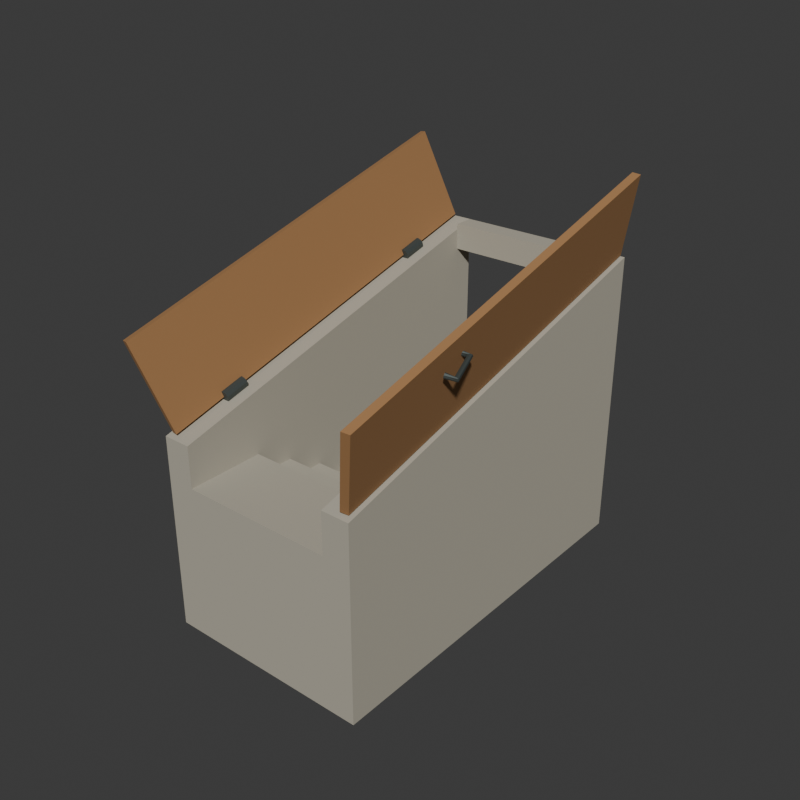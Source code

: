 # Source: source.blend  (saved by Blender 4.3.34; exported with 4.5.12 LTS)
import bpy
from mathutils import Matrix  # noqa: F401  (used for matrix-valued properties, if any)

bpy.ops.wm.read_factory_settings(use_empty=True)
scene = bpy.context.scene
scene.name = 'Scene'

# ---- collections
col_collection = bpy.data.collections.new('Collection'); scene.collection.children.link(col_collection)

# ---- materials (node trees are filled in below, after node groups)
mat_wholestoneentrywell = bpy.data.materials.new('WholeStoneEntryWell')
mat_wholestoneentrywell.diffuse_color = (0.45, 0.42, 0.34, 1.0)
mat_warmtimberslopinghatchleaves = bpy.data.materials.new('WarmTimberSlopingHatchLeaves')
mat_warmtimberslopinghatchleaves.diffuse_color = (0.37, 0.19, 0.075, 1.0)
mat_darkfixedhingeiron = bpy.data.materials.new('DarkFixedHingeIron')
mat_darkfixedhingeiron.diffuse_color = (0.095, 0.115, 0.11, 1.0)

# ---- material node trees
mat_wholestoneentrywell.use_nodes = True; mat_wholestoneentrywell.node_tree.nodes.clear()
_N = mat_wholestoneentrywell.node_tree.nodes; _L = mat_wholestoneentrywell.node_tree.links
n0 = _N.new('ShaderNodeBsdfPrincipled'); n0.name = 'Principled BSDF'; n0.location = (10, 300)
n0.inputs[0].default_value = (0.45, 0.42, 0.34, 1.0)
n0.inputs[2].default_value = 0.91
n1 = _N.new('ShaderNodeOutputMaterial'); n1.name = 'Material Output'; n1.location = (300, 300)
_L.new(n0.outputs[0], n1.inputs[0])
n1.is_active_output = True
mat_warmtimberslopinghatchleaves.use_nodes = True; mat_warmtimberslopinghatchleaves.node_tree.nodes.clear()
_N = mat_warmtimberslopinghatchleaves.node_tree.nodes; _L = mat_warmtimberslopinghatchleaves.node_tree.links
n0 = _N.new('ShaderNodeBsdfPrincipled'); n0.name = 'Principled BSDF'; n0.location = (10, 300)
n0.inputs[0].default_value = (0.37, 0.19, 0.075, 1.0)
n0.inputs[2].default_value = 0.83
n1 = _N.new('ShaderNodeOutputMaterial'); n1.name = 'Material Output'; n1.location = (300, 300)
_L.new(n0.outputs[0], n1.inputs[0])
n1.is_active_output = True
mat_darkfixedhingeiron.use_nodes = True; mat_darkfixedhingeiron.node_tree.nodes.clear()
_N = mat_darkfixedhingeiron.node_tree.nodes; _L = mat_darkfixedhingeiron.node_tree.links
n0 = _N.new('ShaderNodeBsdfPrincipled'); n0.name = 'Principled BSDF'; n0.location = (10, 300)
n0.inputs[0].default_value = (0.095, 0.115, 0.11, 1.0)
n0.inputs[1].default_value = 0.6
n0.inputs[2].default_value = 0.52
n1 = _N.new('ShaderNodeOutputMaterial'); n1.name = 'Material Output'; n1.location = (300, 300)
_L.new(n0.outputs[0], n1.inputs[0])
n1.is_active_output = True

# ---- world
world_world = bpy.data.worlds.new('World'); scene.world = world_world
world_world.use_nodes = True; world_world.node_tree.nodes.clear()
_N = world_world.node_tree.nodes; _L = world_world.node_tree.links
n0 = _N.new('ShaderNodeOutputWorld'); n0.name = 'World Output'; n0.location = (300, 300)
n1 = _N.new('ShaderNodeBackground'); n1.name = 'Background'; n1.location = (10, 300)
n1.inputs[0].default_value = (0.05088, 0.05088, 0.05088, 1.0)
_L.new(n1.outputs[0], n0.inputs[0])
n0.is_active_output = True
world_world.color = (0.05088, 0.05088, 0.05088)
world_world.sun_shadow_jitter_overblur = 0.0

# ---- meshes
me_leftwholeslopingentrywellwallmesh = bpy.data.meshes.new('LeftWholeSlopingEntryWellWallMesh')
me_leftwholeslopingentrywellwallmesh.from_pydata([(-0.75, -1.33, 0.0), (-0.75, 1.47, 0.0), (-0.75, 1.47, 2.14), (-0.75, -1.33, 1.42), (-0.55, -1.33, 0.0), (-0.55, 1.47, 0.0), (-0.55, 1.47, 2.14), (-0.55, -1.33, 1.42)], [], [(3, 1, 0), (5, 7, 4), (1, 3, 2), (7, 5, 6), (0, 1, 5), (0, 5, 4), (1, 2, 6), (1, 6, 5), (2, 3, 7), (2, 7, 6), (3, 0, 4), (3, 4, 7)])
me_leftwholeslopingentrywellwallmesh.materials.append(mat_wholestoneentrywell)
me_leftwholeslopingentrywellwallmesh.materials.append(mat_warmtimberslopinghatchleaves)
me_leftwholeslopingentrywellwallmesh.materials.append(mat_darkfixedhingeiron)
me_leftwholeslopingentrywellwallmesh.update()
me_rightwholeslopingentrywellwallmesh = bpy.data.meshes.new('RightWholeSlopingEntryWellWallMesh')
me_rightwholeslopingentrywellwallmesh.from_pydata([(0.55, -1.33, 0.0), (0.55, 1.47, 0.0), (0.55, 1.47, 2.14), (0.55, -1.33, 1.42), (0.75, -1.33, 0.0), (0.75, 1.47, 0.0), (0.75, 1.47, 2.14), (0.75, -1.33, 1.42)], [], [(3, 1, 0), (5, 7, 4), (1, 3, 2), (7, 5, 6), (0, 1, 5), (0, 5, 4), (1, 2, 6), (1, 6, 5), (2, 3, 7), (2, 7, 6), (3, 0, 4), (3, 4, 7)])
me_rightwholeslopingentrywellwallmesh.materials.append(mat_wholestoneentrywell)
me_rightwholeslopingentrywellwallmesh.materials.append(mat_warmtimberslopinghatchleaves)
me_rightwholeslopingentrywellwallmesh.materials.append(mat_darkfixedhingeiron)
me_rightwholeslopingentrywellwallmesh.update()
me_wholedescendingsixriserstairandlowerlandingmesh = bpy.data.meshes.new('WholeDescendingSixRiserStairAndLowerLandingMesh')
me_wholedescendingsixriserstairandlowerlandingmesh.from_pydata([(-0.55, -1.33, 0.0), (-0.55, 1.47, 0.0), (-0.55, 1.47, 0.16), (-0.55, 0.6296, 0.16), (-0.55, 0.6296, 0.32), (-0.55, 0.3496, 0.32), (-0.55, 0.3496, 0.48), (-0.55, 0.06962, 0.48), (-0.55, 0.06962, 0.64), (-0.55, -0.2104, 0.64), (-0.55, -0.2104, 0.8), (-0.55, -0.4904, 0.8), (-0.55, -0.4904, 0.96), (-0.55, -0.7704, 0.96), (-0.55, -0.7704, 1.12), (-0.55, -1.33, 1.12), (0.55, -1.33, 0.0), (0.55, 1.47, 0.0), (0.55, 1.47, 0.16), (0.55, 0.6296, 0.16), (0.55, 0.6296, 0.32), (0.55, 0.3496, 0.32), (0.55, 0.3496, 0.48), (0.55, 0.06962, 0.48), (0.55, 0.06962, 0.64), (0.55, -0.2104, 0.64), (0.55, -0.2104, 0.8), (0.55, -0.4904, 0.8), (0.55, -0.4904, 0.96), (0.55, -0.7704, 0.96), (0.55, -0.7704, 1.12), (0.55, -1.33, 1.12)], [], [(0, 2, 1), (18, 16, 17), (0, 3, 2), (19, 16, 18), (15, 3, 0), (19, 31, 16), (3, 5, 4), (21, 19, 20), (15, 5, 3), (21, 31, 19), (5, 7, 6), (23, 21, 22), (15, 7, 5), (23, 31, 21), (7, 9, 8), (25, 23, 24), (15, 9, 7), (25, 31, 23), (9, 11, 10), (27, 25, 26), (15, 11, 9), (27, 31, 25), (11, 13, 12), (29, 27, 28), (15, 13, 11), (29, 31, 27), (13, 15, 14), (31, 29, 30), (0, 1, 17), (0, 17, 16), (1, 2, 18), (1, 18, 17), (2, 3, 19), (2, 19, 18), (3, 4, 20), (3, 20, 19), (4, 5, 21), (4, 21, 20), (5, 6, 22), (5, 22, 21), (6, 7, 23), (6, 23, 22), (7, 8, 24), (7, 24, 23), (8, 9, 25), (8, 25, 24), (9, 10, 26), (9, 26, 25), (10, 11, 27), (10, 27, 26), (11, 12, 28), (11, 28, 27), (12, 13, 29), (12, 29, 28), (13, 14, 30), (13, 30, 29), (14, 15, 31), (14, 31, 30), (15, 0, 16), (15, 16, 31)])
me_wholedescendingsixriserstairandlowerlandingmesh.materials.append(mat_wholestoneentrywell)
me_wholedescendingsixriserstairandlowerlandingmesh.materials.append(mat_warmtimberslopinghatchleaves)
me_wholedescendingsixriserstairandlowerlandingmesh.materials.append(mat_darkfixedhingeiron)
me_wholedescendingsixriserstairandlowerlandingmesh.update()
me_wholerearexitlintelmesh = bpy.data.meshes.new('WholeRearExitLintelMesh')
me_wholerearexitlintelmesh.from_pydata([(-0.55, 1.32, 1.95), (0.55, 1.32, 1.95), (-0.55, 1.47, 1.95), (0.55, 1.47, 1.95), (-0.55, 1.32, 2.14), (0.55, 1.32, 2.14), (-0.55, 1.47, 2.14), (0.55, 1.47, 2.14)], [], [(0, 2, 3), (0, 3, 1), (4, 5, 7), (4, 7, 6), (0, 1, 5), (0, 5, 4), (2, 6, 7), (2, 7, 3), (0, 4, 6), (0, 6, 2), (1, 3, 7), (1, 7, 5)])
me_wholerearexitlintelmesh.materials.append(mat_wholestoneentrywell)
me_wholerearexitlintelmesh.materials.append(mat_warmtimberslopinghatchleaves)
me_wholerearexitlintelmesh.materials.append(mat_darkfixedhingeiron)
me_wholerearexitlintelmesh.update()
me_leftwholefixedopenslopinghatchleafmesh = bpy.data.meshes.new('LeftWholeFixedOpenSlopingHatchLeafMesh')
me_leftwholefixedopenslopinghatchleafmesh.from_pydata([(-0.67, -1.31, 1.45), (-0.8413, -1.47, 2.069), (-0.67, 1.45, 2.16), (-0.8413, 1.29, 2.779), (-0.7215, -1.294, 1.44), (-0.8928, -1.453, 2.059), (-0.7215, 1.466, 2.15), (-0.8928, 1.307, 2.769)], [], [(0, 2, 3), (0, 3, 1), (4, 5, 7), (4, 7, 6), (0, 1, 5), (0, 5, 4), (2, 6, 7), (2, 7, 3), (0, 4, 6), (0, 6, 2), (1, 3, 7), (1, 7, 5)])
me_leftwholefixedopenslopinghatchleafmesh.polygons.foreach_set('material_index', [1, 1, 1, 1, 1, 1, 1, 1, 1, 1, 1, 1])
me_leftwholefixedopenslopinghatchleafmesh.materials.append(mat_wholestoneentrywell)
me_leftwholefixedopenslopinghatchleafmesh.materials.append(mat_warmtimberslopinghatchleaves)
me_leftwholefixedopenslopinghatchleafmesh.materials.append(mat_darkfixedhingeiron)
me_leftwholefixedopenslopinghatchleafmesh.update()
me_leftfixedinclinedhingebearing0mesh = bpy.data.meshes.new('LeftFixedInclinedHingeBearing0Mesh')
me_leftfixedinclinedhingebearing0mesh.from_pydata([(-0.67, -0.9049, 1.511), (-0.6947, -0.9069, 1.519), (-0.7099, -0.9121, 1.539), (-0.7099, -0.9186, 1.564), (-0.6947, -0.9238, 1.585), (-0.67, -0.9258, 1.592), (-0.6453, -0.9238, 1.585), (-0.6301, -0.9186, 1.564), (-0.6301, -0.9121, 1.539), (-0.6453, -0.9069, 1.519), (-0.67, -0.7349, 1.555), (-0.6947, -0.7369, 1.563), (-0.7099, -0.7421, 1.583), (-0.7099, -0.7486, 1.608), (-0.6947, -0.7538, 1.628), (-0.67, -0.7558, 1.636), (-0.6453, -0.7538, 1.628), (-0.6301, -0.7486, 1.608), (-0.6301, -0.7421, 1.583), (-0.6453, -0.7369, 1.563), (-0.67, -0.9154, 1.552), (-0.67, -0.7454, 1.595)], [], [(0, 1, 11), (0, 11, 10), (1, 2, 12), (1, 12, 11), (2, 3, 13), (2, 13, 12), (3, 4, 14), (3, 14, 13), (4, 5, 15), (4, 15, 14), (5, 6, 16), (5, 16, 15), (6, 7, 17), (6, 17, 16), (7, 8, 18), (7, 18, 17), (8, 9, 19), (8, 19, 18), (9, 0, 10), (9, 10, 19), (20, 1, 0), (20, 2, 1), (20, 3, 2), (20, 4, 3), (20, 5, 4), (20, 6, 5), (20, 7, 6), (20, 8, 7), (20, 9, 8), (20, 0, 9), (21, 10, 11), (21, 11, 12), (21, 12, 13), (21, 13, 14), (21, 14, 15), (21, 15, 16), (21, 16, 17), (21, 17, 18), (21, 18, 19), (21, 19, 10)])
me_leftfixedinclinedhingebearing0mesh.polygons.foreach_set('material_index', [2, 2, 2, 2, 2, 2, 2, 2, 2, 2, 2, 2, 2, 2, 2, 2, 2, 2, 2, 2, 2, 2, 2, 2, 2, 2, 2, 2, 2, 2, 2, 2, 2, 2, 2, 2, 2, 2, 2, 2])
me_leftfixedinclinedhingebearing0mesh.materials.append(mat_wholestoneentrywell)
me_leftfixedinclinedhingebearing0mesh.materials.append(mat_warmtimberslopinghatchleaves)
me_leftfixedinclinedhingebearing0mesh.materials.append(mat_darkfixedhingeiron)
me_leftfixedinclinedhingebearing0mesh.update()
me_leftfixedinclinedhingebearing1mesh = bpy.data.meshes.new('LeftFixedInclinedHingeBearing1Mesh')
me_leftfixedinclinedhingebearing1mesh.from_pydata([(-0.67, 0.8551, 1.964), (-0.6947, 0.8531, 1.971), (-0.7099, 0.8479, 1.992), (-0.7099, 0.8414, 2.017), (-0.6947, 0.8362, 2.037), (-0.67, 0.8342, 2.045), (-0.6453, 0.8362, 2.037), (-0.6301, 0.8414, 2.017), (-0.6301, 0.8479, 1.992), (-0.6453, 0.8531, 1.971), (-0.67, 1.025, 2.007), (-0.6947, 1.023, 2.015), (-0.7099, 1.018, 2.035), (-0.7099, 1.011, 2.061), (-0.6947, 1.006, 2.081), (-0.67, 1.004, 2.089), (-0.6453, 1.006, 2.081), (-0.6301, 1.011, 2.061), (-0.6301, 1.018, 2.035), (-0.6453, 1.023, 2.015), (-0.67, 0.8446, 2.004), (-0.67, 1.015, 2.048)], [], [(0, 1, 11), (0, 11, 10), (1, 2, 12), (1, 12, 11), (2, 3, 13), (2, 13, 12), (3, 4, 14), (3, 14, 13), (4, 5, 15), (4, 15, 14), (5, 6, 16), (5, 16, 15), (6, 7, 17), (6, 17, 16), (7, 8, 18), (7, 18, 17), (8, 9, 19), (8, 19, 18), (9, 0, 10), (9, 10, 19), (20, 1, 0), (20, 2, 1), (20, 3, 2), (20, 4, 3), (20, 5, 4), (20, 6, 5), (20, 7, 6), (20, 8, 7), (20, 9, 8), (20, 0, 9), (21, 10, 11), (21, 11, 12), (21, 12, 13), (21, 13, 14), (21, 14, 15), (21, 15, 16), (21, 16, 17), (21, 17, 18), (21, 18, 19), (21, 19, 10)])
me_leftfixedinclinedhingebearing1mesh.polygons.foreach_set('material_index', [2, 2, 2, 2, 2, 2, 2, 2, 2, 2, 2, 2, 2, 2, 2, 2, 2, 2, 2, 2, 2, 2, 2, 2, 2, 2, 2, 2, 2, 2, 2, 2, 2, 2, 2, 2, 2, 2, 2, 2])
me_leftfixedinclinedhingebearing1mesh.materials.append(mat_wholestoneentrywell)
me_leftfixedinclinedhingebearing1mesh.materials.append(mat_warmtimberslopinghatchleaves)
me_leftfixedinclinedhingebearing1mesh.materials.append(mat_darkfixedhingeiron)
me_leftfixedinclinedhingebearing1mesh.update()
me_leftwholeleafpullmesh = bpy.data.meshes.new('LeftWholeLeafPullMesh')
me_leftwholeleafpullmesh.from_pydata([(-0.8706, -0.6596, 2.096), (-0.8686, -0.6614, 2.083), (-0.8703, -0.6718, 2.074), (-0.8747, -0.6848, 2.075), (-0.8792, -0.6927, 2.086), (-0.8813, -0.6909, 2.099), (-0.8796, -0.6805, 2.108), (-0.8751, -0.6675, 2.107), (-0.9231, -0.6546, 2.083), (-0.9249, -0.6516, 2.07), (-0.9357, -0.6506, 2.062), (-0.9494, -0.6521, 2.063), (-0.9577, -0.6552, 2.073), (-0.9559, -0.6582, 2.087), (-0.9451, -0.6592, 2.095), (-0.9314, -0.6577, 2.094), (-0.8778, -0.4811, 2.14), (-0.8788, -0.475, 2.128), (-0.8876, -0.4662, 2.122), (-0.8992, -0.4599, 2.126), (-0.9068, -0.4599, 2.138), (-0.9058, -0.466, 2.15), (-0.8969, -0.4748, 2.156), (-0.8854, -0.4811, 2.152), (-0.8311, -0.5084, 2.146), (-0.8266, -0.5004, 2.136), (-0.8221, -0.4874, 2.135), (-0.8205, -0.477, 2.144), (-0.8225, -0.4752, 2.157), (-0.827, -0.4831, 2.168), (-0.8315, -0.4961, 2.169), (-0.8332, -0.5066, 2.16), (-0.8749, -0.6761, 2.091), (-0.8268, -0.4918, 2.152)], [], [(0, 1, 9), (0, 9, 8), (1, 2, 10), (1, 10, 9), (2, 3, 11), (2, 11, 10), (3, 4, 12), (3, 12, 11), (4, 5, 13), (4, 13, 12), (5, 6, 14), (5, 14, 13), (6, 7, 15), (6, 15, 14), (7, 0, 8), (7, 8, 15), (8, 9, 17), (8, 17, 16), (9, 10, 18), (9, 18, 17), (10, 11, 19), (10, 19, 18), (11, 12, 20), (11, 20, 19), (12, 13, 21), (12, 21, 20), (13, 14, 22), (13, 22, 21), (14, 15, 23), (14, 23, 22), (15, 8, 16), (15, 16, 23), (16, 17, 25), (16, 25, 24), (17, 18, 26), (17, 26, 25), (18, 19, 27), (18, 27, 26), (19, 20, 28), (19, 28, 27), (20, 21, 29), (20, 29, 28), (21, 22, 30), (21, 30, 29), (22, 23, 31), (22, 31, 30), (23, 16, 24), (23, 24, 31), (32, 1, 0), (32, 2, 1), (32, 3, 2), (32, 4, 3), (32, 5, 4), (32, 6, 5), (32, 7, 6), (32, 0, 7), (33, 24, 25), (33, 25, 26), (33, 26, 27), (33, 27, 28), (33, 28, 29), (33, 29, 30), (33, 30, 31), (33, 31, 24)])
me_leftwholeleafpullmesh.polygons.foreach_set('material_index', [2, 2, 2, 2, 2, 2, 2, 2, 2, 2, 2, 2, 2, 2, 2, 2, 2, 2, 2, 2, 2, 2, 2, 2, 2, 2, 2, 2, 2, 2, 2, 2, 2, 2, 2, 2, 2, 2, 2, 2, 2, 2, 2, 2, 2, 2, 2, 2, 2, 2, 2, 2, 2, 2, 2, 2, 2, 2, 2, 2, 2, 2, 2, 2])
me_leftwholeleafpullmesh.materials.append(mat_wholestoneentrywell)
me_leftwholeleafpullmesh.materials.append(mat_warmtimberslopinghatchleaves)
me_leftwholeleafpullmesh.materials.append(mat_darkfixedhingeiron)
me_leftwholeleafpullmesh.update()
me_rightwholefixedopenslopinghatchleafmesh = bpy.data.meshes.new('RightWholeFixedOpenSlopingHatchLeafMesh')
me_rightwholefixedopenslopinghatchleafmesh.from_pydata([(0.8413, -1.47, 2.069), (0.67, -1.31, 1.45), (0.8413, 1.29, 2.779), (0.67, 1.45, 2.16), (0.8928, -1.453, 2.059), (0.7215, -1.294, 1.44), (0.8928, 1.307, 2.769), (0.7215, 1.466, 2.15)], [], [(0, 2, 3), (0, 3, 1), (4, 5, 7), (4, 7, 6), (0, 1, 5), (0, 5, 4), (2, 6, 7), (2, 7, 3), (0, 4, 6), (0, 6, 2), (1, 3, 7), (1, 7, 5)])
me_rightwholefixedopenslopinghatchleafmesh.polygons.foreach_set('material_index', [1, 1, 1, 1, 1, 1, 1, 1, 1, 1, 1, 1])
me_rightwholefixedopenslopinghatchleafmesh.materials.append(mat_wholestoneentrywell)
me_rightwholefixedopenslopinghatchleafmesh.materials.append(mat_warmtimberslopinghatchleaves)
me_rightwholefixedopenslopinghatchleafmesh.materials.append(mat_darkfixedhingeiron)
me_rightwholefixedopenslopinghatchleafmesh.update()
me_rightfixedinclinedhingebearing0mesh = bpy.data.meshes.new('RightFixedInclinedHingeBearing0Mesh')
me_rightfixedinclinedhingebearing0mesh.from_pydata([(0.67, -0.9049, 1.511), (0.6453, -0.9069, 1.519), (0.6301, -0.9121, 1.539), (0.6301, -0.9186, 1.564), (0.6453, -0.9238, 1.585), (0.67, -0.9258, 1.592), (0.6947, -0.9238, 1.585), (0.7099, -0.9186, 1.564), (0.7099, -0.9121, 1.539), (0.6947, -0.9069, 1.519), (0.67, -0.7349, 1.555), (0.6453, -0.7369, 1.563), (0.6301, -0.7421, 1.583), (0.6301, -0.7486, 1.608), (0.6453, -0.7538, 1.628), (0.67, -0.7558, 1.636), (0.6947, -0.7538, 1.628), (0.7099, -0.7486, 1.608), (0.7099, -0.7421, 1.583), (0.6947, -0.7369, 1.563), (0.67, -0.9154, 1.552), (0.67, -0.7454, 1.595)], [], [(0, 1, 11), (0, 11, 10), (1, 2, 12), (1, 12, 11), (2, 3, 13), (2, 13, 12), (3, 4, 14), (3, 14, 13), (4, 5, 15), (4, 15, 14), (5, 6, 16), (5, 16, 15), (6, 7, 17), (6, 17, 16), (7, 8, 18), (7, 18, 17), (8, 9, 19), (8, 19, 18), (9, 0, 10), (9, 10, 19), (20, 1, 0), (20, 2, 1), (20, 3, 2), (20, 4, 3), (20, 5, 4), (20, 6, 5), (20, 7, 6), (20, 8, 7), (20, 9, 8), (20, 0, 9), (21, 10, 11), (21, 11, 12), (21, 12, 13), (21, 13, 14), (21, 14, 15), (21, 15, 16), (21, 16, 17), (21, 17, 18), (21, 18, 19), (21, 19, 10)])
me_rightfixedinclinedhingebearing0mesh.polygons.foreach_set('material_index', [2, 2, 2, 2, 2, 2, 2, 2, 2, 2, 2, 2, 2, 2, 2, 2, 2, 2, 2, 2, 2, 2, 2, 2, 2, 2, 2, 2, 2, 2, 2, 2, 2, 2, 2, 2, 2, 2, 2, 2])
me_rightfixedinclinedhingebearing0mesh.materials.append(mat_wholestoneentrywell)
me_rightfixedinclinedhingebearing0mesh.materials.append(mat_warmtimberslopinghatchleaves)
me_rightfixedinclinedhingebearing0mesh.materials.append(mat_darkfixedhingeiron)
me_rightfixedinclinedhingebearing0mesh.update()
me_rightfixedinclinedhingebearing1mesh = bpy.data.meshes.new('RightFixedInclinedHingeBearing1Mesh')
me_rightfixedinclinedhingebearing1mesh.from_pydata([(0.67, 0.8551, 1.964), (0.6453, 0.8531, 1.971), (0.6301, 0.8479, 1.992), (0.6301, 0.8414, 2.017), (0.6453, 0.8362, 2.037), (0.67, 0.8342, 2.045), (0.6947, 0.8362, 2.037), (0.7099, 0.8414, 2.017), (0.7099, 0.8479, 1.992), (0.6947, 0.8531, 1.971), (0.67, 1.025, 2.007), (0.6453, 1.023, 2.015), (0.6301, 1.018, 2.035), (0.6301, 1.011, 2.061), (0.6453, 1.006, 2.081), (0.67, 1.004, 2.089), (0.6947, 1.006, 2.081), (0.7099, 1.011, 2.061), (0.7099, 1.018, 2.035), (0.6947, 1.023, 2.015), (0.67, 0.8446, 2.004), (0.67, 1.015, 2.048)], [], [(0, 1, 11), (0, 11, 10), (1, 2, 12), (1, 12, 11), (2, 3, 13), (2, 13, 12), (3, 4, 14), (3, 14, 13), (4, 5, 15), (4, 15, 14), (5, 6, 16), (5, 16, 15), (6, 7, 17), (6, 17, 16), (7, 8, 18), (7, 18, 17), (8, 9, 19), (8, 19, 18), (9, 0, 10), (9, 10, 19), (20, 1, 0), (20, 2, 1), (20, 3, 2), (20, 4, 3), (20, 5, 4), (20, 6, 5), (20, 7, 6), (20, 8, 7), (20, 9, 8), (20, 0, 9), (21, 10, 11), (21, 11, 12), (21, 12, 13), (21, 13, 14), (21, 14, 15), (21, 15, 16), (21, 16, 17), (21, 17, 18), (21, 18, 19), (21, 19, 10)])
me_rightfixedinclinedhingebearing1mesh.polygons.foreach_set('material_index', [2, 2, 2, 2, 2, 2, 2, 2, 2, 2, 2, 2, 2, 2, 2, 2, 2, 2, 2, 2, 2, 2, 2, 2, 2, 2, 2, 2, 2, 2, 2, 2, 2, 2, 2, 2, 2, 2, 2, 2])
me_rightfixedinclinedhingebearing1mesh.materials.append(mat_wholestoneentrywell)
me_rightfixedinclinedhingebearing1mesh.materials.append(mat_warmtimberslopinghatchleaves)
me_rightfixedinclinedhingebearing1mesh.materials.append(mat_darkfixedhingeiron)
me_rightfixedinclinedhingebearing1mesh.update()
me_rightwholeleafpullmesh = bpy.data.meshes.new('RightWholeLeafPullMesh')
me_rightwholeleafpullmesh.from_pydata([(0.8706, -0.6596, 2.096), (0.8751, -0.6675, 2.107), (0.8796, -0.6805, 2.108), (0.8813, -0.6909, 2.099), (0.8792, -0.6927, 2.086), (0.8747, -0.6848, 2.075), (0.8703, -0.6718, 2.074), (0.8686, -0.6614, 2.083), (0.9231, -0.6546, 2.083), (0.9314, -0.6577, 2.094), (0.9451, -0.6592, 2.095), (0.9559, -0.6582, 2.087), (0.9577, -0.6552, 2.073), (0.9494, -0.6521, 2.063), (0.9357, -0.6506, 2.062), (0.9249, -0.6516, 2.07), (0.8778, -0.4811, 2.14), (0.8854, -0.4811, 2.152), (0.8969, -0.4748, 2.156), (0.9058, -0.466, 2.15), (0.9068, -0.4599, 2.138), (0.8992, -0.4599, 2.126), (0.8876, -0.4662, 2.122), (0.8788, -0.475, 2.128), (0.8311, -0.5084, 2.146), (0.8332, -0.5066, 2.16), (0.8315, -0.4961, 2.169), (0.827, -0.4831, 2.168), (0.8225, -0.4752, 2.157), (0.8205, -0.477, 2.144), (0.8221, -0.4874, 2.135), (0.8266, -0.5004, 2.136), (0.8749, -0.6761, 2.091), (0.8268, -0.4918, 2.152)], [], [(0, 1, 9), (0, 9, 8), (1, 2, 10), (1, 10, 9), (2, 3, 11), (2, 11, 10), (3, 4, 12), (3, 12, 11), (4, 5, 13), (4, 13, 12), (5, 6, 14), (5, 14, 13), (6, 7, 15), (6, 15, 14), (7, 0, 8), (7, 8, 15), (8, 9, 17), (8, 17, 16), (9, 10, 18), (9, 18, 17), (10, 11, 19), (10, 19, 18), (11, 12, 20), (11, 20, 19), (12, 13, 21), (12, 21, 20), (13, 14, 22), (13, 22, 21), (14, 15, 23), (14, 23, 22), (15, 8, 16), (15, 16, 23), (16, 17, 25), (16, 25, 24), (17, 18, 26), (17, 26, 25), (18, 19, 27), (18, 27, 26), (19, 20, 28), (19, 28, 27), (20, 21, 29), (20, 29, 28), (21, 22, 30), (21, 30, 29), (22, 23, 31), (22, 31, 30), (23, 16, 24), (23, 24, 31), (32, 1, 0), (32, 2, 1), (32, 3, 2), (32, 4, 3), (32, 5, 4), (32, 6, 5), (32, 7, 6), (32, 0, 7), (33, 24, 25), (33, 25, 26), (33, 26, 27), (33, 27, 28), (33, 28, 29), (33, 29, 30), (33, 30, 31), (33, 31, 24)])
me_rightwholeleafpullmesh.polygons.foreach_set('material_index', [2, 2, 2, 2, 2, 2, 2, 2, 2, 2, 2, 2, 2, 2, 2, 2, 2, 2, 2, 2, 2, 2, 2, 2, 2, 2, 2, 2, 2, 2, 2, 2, 2, 2, 2, 2, 2, 2, 2, 2, 2, 2, 2, 2, 2, 2, 2, 2, 2, 2, 2, 2, 2, 2, 2, 2, 2, 2, 2, 2, 2, 2, 2, 2])
me_rightwholeleafpullmesh.materials.append(mat_wholestoneentrywell)
me_rightwholeleafpullmesh.materials.append(mat_warmtimberslopinghatchleaves)
me_rightwholeleafpullmesh.materials.append(mat_darkfixedhingeiron)
me_rightwholeleafpullmesh.update()

# ---- objects
ob_leftwholeslopingentrywellwall = bpy.data.objects.new('LeftWholeSlopingEntryWellWall', me_leftwholeslopingentrywellwallmesh)
ob_rightwholeslopingentrywellwall = bpy.data.objects.new('RightWholeSlopingEntryWellWall', me_rightwholeslopingentrywellwallmesh)
ob_wholedescendingsixriserstairandlowerlanding = bpy.data.objects.new('WholeDescendingSixRiserStairAndLowerLanding', me_wholedescendingsixriserstairandlowerlandingmesh)
ob_wholerearexitlintel = bpy.data.objects.new('WholeRearExitLintel', me_wholerearexitlintelmesh)
ob_leftwholefixedopenslopinghatchleaf = bpy.data.objects.new('LeftWholeFixedOpenSlopingHatchLeaf', me_leftwholefixedopenslopinghatchleafmesh)
ob_leftfixedinclinedhingebearing0 = bpy.data.objects.new('LeftFixedInclinedHingeBearing0', me_leftfixedinclinedhingebearing0mesh)
ob_leftfixedinclinedhingebearing1 = bpy.data.objects.new('LeftFixedInclinedHingeBearing1', me_leftfixedinclinedhingebearing1mesh)
ob_leftwholeleafpull = bpy.data.objects.new('LeftWholeLeafPull', me_leftwholeleafpullmesh)
ob_rightwholefixedopenslopinghatchleaf = bpy.data.objects.new('RightWholeFixedOpenSlopingHatchLeaf', me_rightwholefixedopenslopinghatchleafmesh)
ob_rightfixedinclinedhingebearing0 = bpy.data.objects.new('RightFixedInclinedHingeBearing0', me_rightfixedinclinedhingebearing0mesh)
ob_rightfixedinclinedhingebearing1 = bpy.data.objects.new('RightFixedInclinedHingeBearing1', me_rightfixedinclinedhingebearing1mesh)
ob_rightwholeleafpull = bpy.data.objects.new('RightWholeLeafPull', me_rightwholeleafpullmesh)

# ---- transforms, parenting, visibility, modifiers, constraints
ob_leftwholeslopingentrywellwall.location = (0.0, 0.0, 0.0)
ob_rightwholeslopingentrywellwall.location = (0.0, 0.0, 0.0)
ob_wholedescendingsixriserstairandlowerlanding.location = (0.0, 0.0, 0.0)
ob_wholerearexitlintel.location = (0.0, 0.0, 0.0)
ob_leftwholefixedopenslopinghatchleaf.location = (0.0, 0.0, 0.0)
ob_leftfixedinclinedhingebearing0.location = (0.0, 0.0, 0.0)
ob_leftfixedinclinedhingebearing1.location = (0.0, 0.0, 0.0)
ob_leftwholeleafpull.location = (0.0, 0.0, 0.0)
ob_rightwholefixedopenslopinghatchleaf.location = (0.0, 0.0, 0.0)
ob_rightfixedinclinedhingebearing0.location = (0.0, 0.0, 0.0)
ob_rightfixedinclinedhingebearing1.location = (0.0, 0.0, 0.0)
ob_rightwholeleafpull.location = (0.0, 0.0, 0.0)

# ---- collection membership
scene.collection.objects.link(ob_leftwholeslopingentrywellwall)
scene.collection.objects.link(ob_rightwholeslopingentrywellwall)
scene.collection.objects.link(ob_wholedescendingsixriserstairandlowerlanding)
scene.collection.objects.link(ob_wholerearexitlintel)
scene.collection.objects.link(ob_leftwholefixedopenslopinghatchleaf)
scene.collection.objects.link(ob_leftfixedinclinedhingebearing0)
scene.collection.objects.link(ob_leftfixedinclinedhingebearing1)
scene.collection.objects.link(ob_leftwholeleafpull)
scene.collection.objects.link(ob_rightwholefixedopenslopinghatchleaf)
scene.collection.objects.link(ob_rightfixedinclinedhingebearing0)
scene.collection.objects.link(ob_rightfixedinclinedhingebearing1)
scene.collection.objects.link(ob_rightwholeleafpull)

# ---- scene / render settings (as saved in the file)
scene.frame_start = 1; scene.frame_end = 250; scene.frame_set(1)
scene.render.engine = 'CYCLES'
scene.render.resolution_x = 640
scene.render.resolution_y = 640
scene.render.use_compositing = False
scene.cycles.use_denoising = False
scene.cycles.samples = 128
scene.cycles.use_adaptive_sampling = False
bpy.context.view_layer.update()

# ---- added for rendering (the .blend has no active camera and no usable light): camera, sun
cam_auto = bpy.data.cameras.new('AutoCamera')
cam_auto.lens = 50.0
cam_auto.sensor_width = 36.0
cam_auto.clip_end = 1000.0
ob_auto_camera = bpy.data.objects.new('AutoCamera', cam_auto)
scene.collection.objects.link(ob_auto_camera)
ob_auto_camera.location = (4.14102, -4.96922, 4.70239)
ob_auto_camera.rotation_euler = (1.09748, -7.21219e-08, 0.694738)
scene.camera = ob_auto_camera
light_auto_sun = bpy.data.lights.new('AutoSun', 'SUN')
light_auto_sun.energy = 3.0
light_auto_sun.angle = 0.0523599
ob_auto_sun = bpy.data.objects.new('AutoSun', light_auto_sun)
scene.collection.objects.link(ob_auto_sun)
ob_auto_sun.rotation_euler = (0.872665, 0.174533, 0.523599)
bpy.context.view_layer.update()
